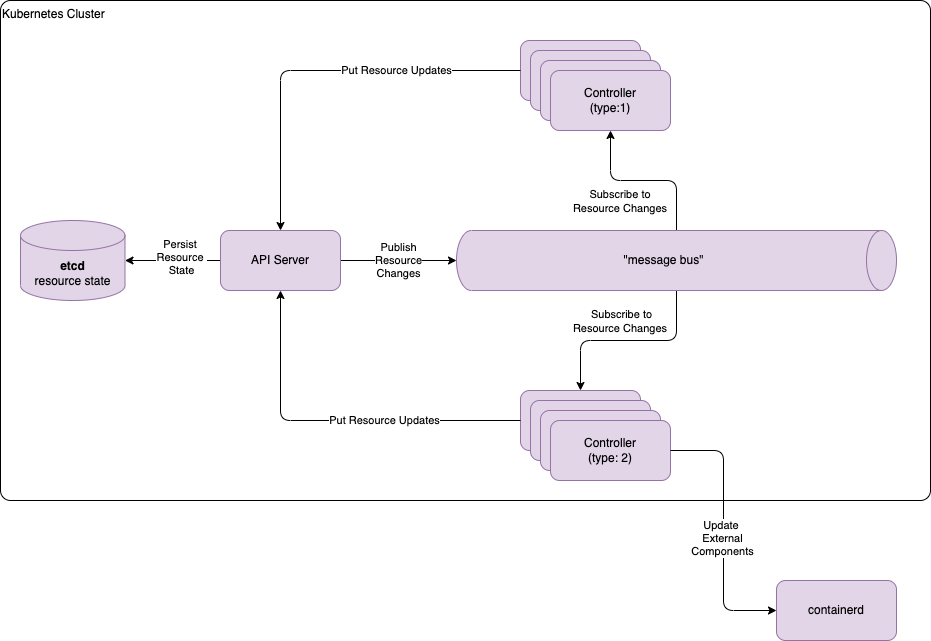

The diagram above was exported from draw.io. Its source (the exported page's mxGraphModel, read from the mxfile embedded in the PNG):
<mxGraphModel dx="1626" dy="967" grid="1" gridSize="10" guides="1" tooltips="1" connect="1" arrows="1" fold="1" page="1" pageScale="1" pageWidth="1100" pageHeight="850" math="0" shadow="0">
  <root>
    <mxCell id="0" />
    <mxCell id="1" parent="0" />
    <mxCell id="5" value="Publish&lt;br&gt;Resource&lt;br&gt;Changes" style="edgeStyle=none;html=1;" edge="1" parent="1" source="2" target="4">
      <mxGeometry relative="1" as="geometry" />
    </mxCell>
    <mxCell id="6" style="edgeStyle=orthogonalEdgeStyle;html=1;entryX=1;entryY=0.5;entryDx=0;entryDy=0;entryPerimeter=0;" edge="1" parent="1" source="2" target="3">
      <mxGeometry relative="1" as="geometry" />
    </mxCell>
    <mxCell id="24" value="Persist &lt;br&gt;Resource &lt;br&gt;State" style="edgeLabel;html=1;align=center;verticalAlign=middle;resizable=0;points=[];" vertex="1" connectable="0" parent="6">
      <mxGeometry x="-0.3222" y="-4" relative="1" as="geometry">
        <mxPoint x="-8" as="offset" />
      </mxGeometry>
    </mxCell>
    <mxCell id="2" value="API Server" style="rounded=1;whiteSpace=wrap;html=1;fillColor=#e1d5e7;strokeColor=#9673a6;" vertex="1" parent="1">
      <mxGeometry x="300" y="310" width="120" height="60" as="geometry" />
    </mxCell>
    <mxCell id="3" value="&lt;b&gt;etcd&lt;/b&gt;&lt;br&gt;resource state" style="shape=cylinder3;whiteSpace=wrap;html=1;boundedLbl=1;backgroundOutline=1;size=15;fillColor=#e1d5e7;strokeColor=#9673a6;" vertex="1" parent="1">
      <mxGeometry x="100" y="300" width="104.5" height="80" as="geometry" />
    </mxCell>
    <mxCell id="22" style="edgeStyle=orthogonalEdgeStyle;html=1;entryX=0.5;entryY=1;entryDx=0;entryDy=0;" edge="1" parent="1" source="4" target="21">
      <mxGeometry relative="1" as="geometry" />
    </mxCell>
    <mxCell id="23" value="Subscribe to &lt;br&gt;Resource Changes&amp;nbsp;" style="edgeLabel;html=1;align=center;verticalAlign=middle;resizable=0;points=[];" vertex="1" connectable="0" parent="22">
      <mxGeometry x="-0.3525" y="1" relative="1" as="geometry">
        <mxPoint x="-52" y="19" as="offset" />
      </mxGeometry>
    </mxCell>
    <mxCell id="25" style="edgeStyle=orthogonalEdgeStyle;html=1;entryX=0.5;entryY=0;entryDx=0;entryDy=0;" edge="1" parent="1" source="4" target="7">
      <mxGeometry relative="1" as="geometry" />
    </mxCell>
    <mxCell id="26" value="Subscribe to&lt;br&gt;Resource Changes&amp;nbsp;" style="edgeLabel;html=1;align=center;verticalAlign=middle;resizable=0;points=[];" vertex="1" connectable="0" parent="25">
      <mxGeometry x="-0.1318" y="-1" relative="1" as="geometry">
        <mxPoint x="-21" y="-19" as="offset" />
      </mxGeometry>
    </mxCell>
    <mxCell id="4" value="&quot;message bus&quot;" style="shape=cylinder3;whiteSpace=wrap;html=1;boundedLbl=1;backgroundOutline=1;size=15;direction=south;fillColor=#e1d5e7;strokeColor=#9673a6;" vertex="1" parent="1">
      <mxGeometry x="536" y="310" width="440" height="60" as="geometry" />
    </mxCell>
    <mxCell id="16" value="" style="group;fillColor=none;strokeColor=none;" vertex="1" connectable="0" parent="1">
      <mxGeometry x="600" y="470" width="150" height="90" as="geometry" />
    </mxCell>
    <mxCell id="7" value="Controller" style="rounded=1;whiteSpace=wrap;html=1;fillColor=#e1d5e7;strokeColor=#9673a6;" vertex="1" parent="16">
      <mxGeometry width="120" height="60" as="geometry" />
    </mxCell>
    <mxCell id="10" value="Controller" style="rounded=1;whiteSpace=wrap;html=1;fillColor=#e1d5e7;strokeColor=#9673a6;" vertex="1" parent="16">
      <mxGeometry x="10" y="10" width="120" height="60" as="geometry" />
    </mxCell>
    <mxCell id="11" value="Controller" style="rounded=1;whiteSpace=wrap;html=1;fillColor=#e1d5e7;strokeColor=#9673a6;" vertex="1" parent="16">
      <mxGeometry x="20" y="20" width="120" height="60" as="geometry" />
    </mxCell>
    <mxCell id="12" value="Controller&lt;br&gt;(type: 2)" style="rounded=1;whiteSpace=wrap;html=1;fillColor=#e1d5e7;strokeColor=#9673a6;" vertex="1" parent="16">
      <mxGeometry x="30" y="30" width="120" height="60" as="geometry" />
    </mxCell>
    <mxCell id="17" value="" style="group;fillColor=none;strokeColor=none;" vertex="1" connectable="0" parent="1">
      <mxGeometry x="600" y="120" width="150" height="90" as="geometry" />
    </mxCell>
    <mxCell id="18" value="Controller" style="rounded=1;whiteSpace=wrap;html=1;fillColor=#e1d5e7;strokeColor=#9673a6;" vertex="1" parent="17">
      <mxGeometry width="120" height="60" as="geometry" />
    </mxCell>
    <mxCell id="19" value="Controller" style="rounded=1;whiteSpace=wrap;html=1;fillColor=#e1d5e7;strokeColor=#9673a6;" vertex="1" parent="17">
      <mxGeometry x="10" y="10" width="120" height="60" as="geometry" />
    </mxCell>
    <mxCell id="20" value="Controller" style="rounded=1;whiteSpace=wrap;html=1;fillColor=#e1d5e7;strokeColor=#9673a6;" vertex="1" parent="17">
      <mxGeometry x="20" y="20" width="120" height="60" as="geometry" />
    </mxCell>
    <mxCell id="21" value="Controller&lt;br&gt;(type:1)" style="rounded=1;whiteSpace=wrap;html=1;fillColor=#e1d5e7;strokeColor=#9673a6;" vertex="1" parent="17">
      <mxGeometry x="30" y="30" width="120" height="60" as="geometry" />
    </mxCell>
    <mxCell id="27" value="Put Resource Updates" style="edgeStyle=orthogonalEdgeStyle;html=1;entryX=0.5;entryY=1;entryDx=0;entryDy=0;" edge="1" parent="1" source="7" target="2">
      <mxGeometry x="-0.2653" relative="1" as="geometry">
        <mxPoint as="offset" />
      </mxGeometry>
    </mxCell>
    <mxCell id="28" value="Put Resource Updates" style="edgeStyle=orthogonalEdgeStyle;html=1;" edge="1" parent="1" source="18" target="2">
      <mxGeometry x="-0.381" relative="1" as="geometry">
        <mxPoint as="offset" />
      </mxGeometry>
    </mxCell>
    <mxCell id="29" value="containerd" style="rounded=1;whiteSpace=wrap;html=1;fillColor=#e1d5e7;strokeColor=#9673a6;" vertex="1" parent="1">
      <mxGeometry x="856" y="660" width="120" height="60" as="geometry" />
    </mxCell>
    <mxCell id="30" style="edgeStyle=orthogonalEdgeStyle;html=1;entryX=0;entryY=0.5;entryDx=0;entryDy=0;" edge="1" parent="1" source="12" target="29">
      <mxGeometry relative="1" as="geometry" />
    </mxCell>
    <mxCell id="31" value="Update &lt;br&gt;External&lt;br&gt;Components" style="edgeLabel;html=1;align=center;verticalAlign=middle;resizable=0;points=[];" vertex="1" connectable="0" parent="30">
      <mxGeometry x="0.0431" y="-2" relative="1" as="geometry">
        <mxPoint y="1" as="offset" />
      </mxGeometry>
    </mxCell>
    <mxCell id="32" value="Kubernetes Cluster" style="rounded=1;whiteSpace=wrap;html=1;fillColor=none;arcSize=2;align=left;horizontal=1;verticalAlign=top;" vertex="1" parent="1">
      <mxGeometry x="80" y="80" width="930" height="500" as="geometry" />
    </mxCell>
  </root>
</mxGraphModel>